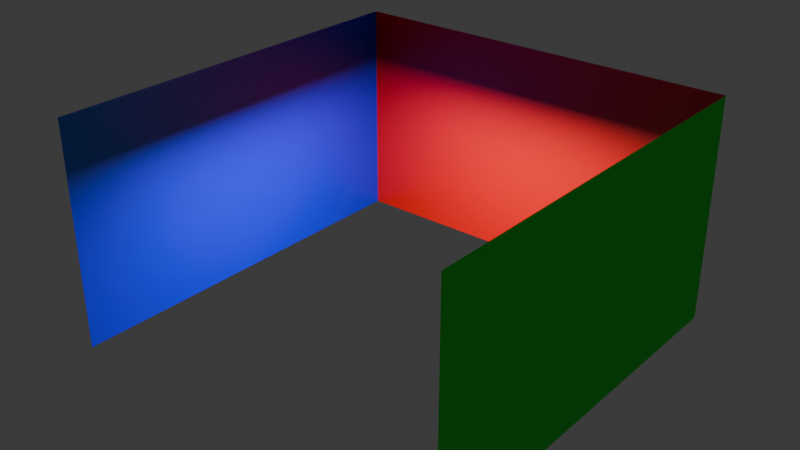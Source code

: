 # Source: scene.blend  (saved by Blender 5.2.44; exported with 4.5.12 LTS)
import bpy
from mathutils import Matrix  # noqa: F401  (used for matrix-valued properties, if any)

bpy.ops.wm.read_factory_settings(use_empty=True)
scene = bpy.context.scene
scene.name = 'Scene'

# ---- collections
col_collection = bpy.data.collections.new('Collection'); scene.collection.children.link(col_collection)

# ---- materials (node trees are filled in below, after node groups)
mat_red_mat = bpy.data.materials.new('Red_Mat')
mat_blue_mat = bpy.data.materials.new('Blue_Mat')
mat_green_mat = bpy.data.materials.new('Green_Mat')

# ---- material node trees
mat_red_mat.use_nodes = True; mat_red_mat.node_tree.nodes.clear()
_N = mat_red_mat.node_tree.nodes; _L = mat_red_mat.node_tree.links
n0 = _N.new('ShaderNodeBsdfPrincipled'); n0.name = 'Principled BSDF'; n0.location = (-200, 100)
n0.inputs[0].default_value = (1.0, 0.0, 0.0, 1.0)
n0.inputs[10].default_value = 0.005
n1 = _N.new('ShaderNodeOutputMaterial'); n1.name = 'Material Output'; n1.location = (200, 100)
_L.new(n0.outputs[0], n1.inputs[0])
n1.is_active_output = True
mat_blue_mat.use_nodes = True; mat_blue_mat.node_tree.nodes.clear()
_N = mat_blue_mat.node_tree.nodes; _L = mat_blue_mat.node_tree.links
n0 = _N.new('ShaderNodeBsdfPrincipled'); n0.name = 'Principled BSDF'; n0.location = (-200, 100)
n0.inputs[0].default_value = (0.0, 0.0, 1.0, 1.0)
n0.inputs[10].default_value = 0.005
n1 = _N.new('ShaderNodeOutputMaterial'); n1.name = 'Material Output'; n1.location = (200, 100)
_L.new(n0.outputs[0], n1.inputs[0])
n1.is_active_output = True
mat_green_mat.use_nodes = True; mat_green_mat.node_tree.nodes.clear()
_N = mat_green_mat.node_tree.nodes; _L = mat_green_mat.node_tree.links
n0 = _N.new('ShaderNodeBsdfPrincipled'); n0.name = 'Principled BSDF'; n0.location = (-200, 100)
n0.inputs[0].default_value = (0.0, 1.0, 0.0, 1.0)
n0.inputs[10].default_value = 0.005
n1 = _N.new('ShaderNodeOutputMaterial'); n1.name = 'Material Output'; n1.location = (200, 100)
_L.new(n0.outputs[0], n1.inputs[0])
n1.is_active_output = True

# ---- world
world_world = bpy.data.worlds.new('World'); scene.world = world_world
world_world.use_nodes = True; world_world.node_tree.nodes.clear()
_N = world_world.node_tree.nodes; _L = world_world.node_tree.links
n0 = _N.new('ShaderNodeOutputWorld'); n0.name = 'World Output'; n0.location = (200, 100)
n1 = _N.new('ShaderNodeBackground'); n1.name = 'Background'; n1.location = (-200, 100)
n1.inputs[0].default_value = (0.05088, 0.05088, 0.05088, 1.0)
_L.new(n1.outputs[0], n0.inputs[0])
n0.is_active_output = True
world_world.color = (0.05088, 0.05088, 0.05088)
world_world.sun_shadow_jitter_overblur = 0.0

# ---- cameras
cam_camera_front_009 = bpy.data.cameras.new('Camera_Front.009')
cam_camera_front_009.sensor_fit = 'HORIZONTAL'
cam_camera_front_009.lens = 37.0
cam_camera_left_008 = bpy.data.cameras.new('Camera_Left.008')
cam_camera_left_008.lens = 37.0
cam_camera_right_008 = bpy.data.cameras.new('Camera_Right.008')
cam_camera_right_008.lens = 37.0

# ---- lights
light_area_011 = bpy.data.lights.new('Area.011', 'AREA')
light_area_011.energy = 2500.0
light_area_011.size = 10.0
light_area_011.size_y = 1.0

# ---- meshes
me_plane_036 = bpy.data.meshes.new('Plane.036')
me_plane_036.from_pydata([(-0.5, -0.5, 0.0), (0.5, -0.5, 0.0), (-0.5, 0.5, 0.0), (0.5, 0.5, 0.0)], [], [(0, 1, 3, 2)])
_uv = me_plane_036.uv_layers.new(name='UVMap')
_uv.uv.foreach_set('vector', [0.0, 0.0, 1.0, 0.0, 1.0, 1.0, 0.0, 1.0])
me_plane_036.materials.append(mat_red_mat)
me_plane_036.update()
me_plane_037 = bpy.data.meshes.new('Plane.037')
me_plane_037.from_pydata([(-0.5, -0.5, 0.0), (0.5, -0.5, 0.0), (-0.5, 0.5, 0.0), (0.5, 0.5, 0.0)], [], [(0, 1, 3, 2)])
_uv = me_plane_037.uv_layers.new(name='UVMap')
_uv.uv.foreach_set('vector', [0.0, 0.0, 1.0, 0.0, 1.0, 1.0, 0.0, 1.0])
me_plane_037.materials.append(mat_blue_mat)
me_plane_037.update()
me_plane_038 = bpy.data.meshes.new('Plane.038')
me_plane_038.from_pydata([(-0.5, -0.5, 0.0), (0.5, -0.5, 0.0), (-0.5, 0.5, 0.0), (0.5, 0.5, 0.0)], [], [(0, 1, 3, 2)])
_uv = me_plane_038.uv_layers.new(name='UVMap')
_uv.uv.foreach_set('vector', [0.0, 0.0, 1.0, 0.0, 1.0, 1.0, 0.0, 1.0])
me_plane_038.materials.append(mat_green_mat)
me_plane_038.update()

# ---- objects
ob_front_wall = bpy.data.objects.new('Front_Wall', me_plane_036)
ob_left_wall = bpy.data.objects.new('Left_Wall', me_plane_037)
ob_right_wall = bpy.data.objects.new('Right_Wall', me_plane_038)
ob_area = bpy.data.objects.new('Area', light_area_011)
ob_camera_front = bpy.data.objects.new('Camera_Front', cam_camera_front_009)
ob_camera_left = bpy.data.objects.new('Camera_Left', cam_camera_left_008)
ob_camera_right = bpy.data.objects.new('Camera_Right', cam_camera_right_008)

# ---- transforms, parenting, visibility, modifiers, constraints
ob_front_wall.location = (0.0, 8.0, 4.5)
ob_front_wall.rotation_euler = (1.571, 0.0, 0.0)
ob_front_wall.scale = (16.0, 9.0, 1.0)
ob_left_wall.location = (-8.0, 0.0, 4.5)
ob_left_wall.rotation_euler = (1.571, 0.0, 1.571)
ob_left_wall.scale = (16.0, 9.0, 1.0)
ob_right_wall.location = (8.0, 0.0, 4.5)
ob_right_wall.rotation_euler = (1.571, 0.0, -1.571)
ob_right_wall.scale = (16.0, 9.0, 1.0)
ob_area.location = (0.0, 0.0, 7.0)
ob_camera_front.location = (0.0, 0.0, 4.5)
ob_camera_front.rotation_euler = (1.571, 0.0, 0.0)
ob_camera_left.location = (0.0, 0.0, 4.5)
ob_camera_left.rotation_euler = (1.571, 0.0, 1.571)
ob_camera_right.location = (0.0, 0.0, 4.5)
ob_camera_right.rotation_euler = (1.571, 0.0, -1.571)

# ---- collection membership
col_collection.objects.link(ob_front_wall)
col_collection.objects.link(ob_left_wall)
col_collection.objects.link(ob_right_wall)
col_collection.objects.link(ob_area)
col_collection.objects.link(ob_camera_front)
col_collection.objects.link(ob_camera_left)
col_collection.objects.link(ob_camera_right)

# ---- scene / render settings (as saved in the file)
scene.frame_start = 1; scene.frame_end = 250; scene.frame_set(1)
scene.render.engine = 'CYCLES'
scene.render.resolution_x = 480
scene.render.resolution_y = 270
scene.render.bake_bias = 0.0
scene.render.bake_samples = 0
scene.render.compositor_device = 'GPU'
scene.cycles.use_denoising = False
scene.cycles.samples = 16
scene.eevee.use_volume_custom_range = False
scene.eevee.fast_gi_thickness_near = 0.1
scene.eevee.fast_gi_thickness_far = 0.0
scene.eevee.ray_tracing_options.screen_trace_thickness = 0.1
bpy.context.view_layer.update()

# ---- added for rendering (the .blend has no active camera): camera
cam_auto = bpy.data.cameras.new('AutoCamera')
cam_auto.lens = 50.0
cam_auto.sensor_width = 36.0
cam_auto.clip_end = 1000.0
ob_auto_camera = bpy.data.objects.new('AutoCamera', cam_auto)
scene.collection.objects.link(ob_auto_camera)
ob_auto_camera.location = (22.5307, -27.0368, 22.5246)
ob_auto_camera.rotation_euler = (1.09748, -7.21219e-08, 0.694738)
scene.camera = ob_auto_camera
bpy.context.view_layer.update()
